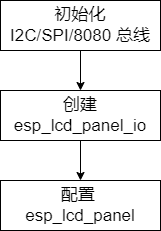

The diagram above was exported from draw.io. Its source (the exported page's mxGraphModel, read from the mxfile embedded in the PNG):
<mxGraphModel dx="369" dy="597" grid="1" gridSize="10" guides="1" tooltips="1" connect="1" arrows="1" fold="1" page="1" pageScale="1" pageWidth="827" pageHeight="1169" background="#ffffff" math="0" shadow="0">
  <root>
    <mxCell id="0" />
    <mxCell id="1" parent="0" />
    <mxCell id="15" style="edgeStyle=none;html=1;exitX=0.5;exitY=1;exitDx=0;exitDy=0;entryX=0.5;entryY=0;entryDx=0;entryDy=0;strokeColor=#000000;" edge="1" parent="1" source="2" target="13">
      <mxGeometry relative="1" as="geometry" />
    </mxCell>
    <mxCell id="2" value="初始化&lt;br&gt;I2C/SPI/8080 总线" style="whiteSpace=wrap;html=1;fillColor=#FFFFFF;fontColor=#000000;strokeColor=#000000;fontSize=17;" parent="1" vertex="1">
      <mxGeometry x="240" y="150" width="160" height="50" as="geometry" />
    </mxCell>
    <mxCell id="16" style="edgeStyle=none;html=1;exitX=0.5;exitY=1;exitDx=0;exitDy=0;entryX=0.5;entryY=0;entryDx=0;entryDy=0;strokeColor=#000000;" edge="1" parent="1" source="13" target="14">
      <mxGeometry relative="1" as="geometry" />
    </mxCell>
    <mxCell id="13" value="创建 esp_lcd_panel_io" style="whiteSpace=wrap;html=1;fillColor=#FFFFFF;fontColor=#000000;strokeColor=#000000;fontSize=17;" vertex="1" parent="1">
      <mxGeometry x="240" y="240" width="160" height="50" as="geometry" />
    </mxCell>
    <mxCell id="14" value="配置 &lt;br&gt;esp_lcd_panel" style="whiteSpace=wrap;html=1;fillColor=#FFFFFF;fontColor=#000000;strokeColor=#000000;fontSize=17;" vertex="1" parent="1">
      <mxGeometry x="240" y="330" width="160" height="50" as="geometry" />
    </mxCell>
  </root>
</mxGraphModel>